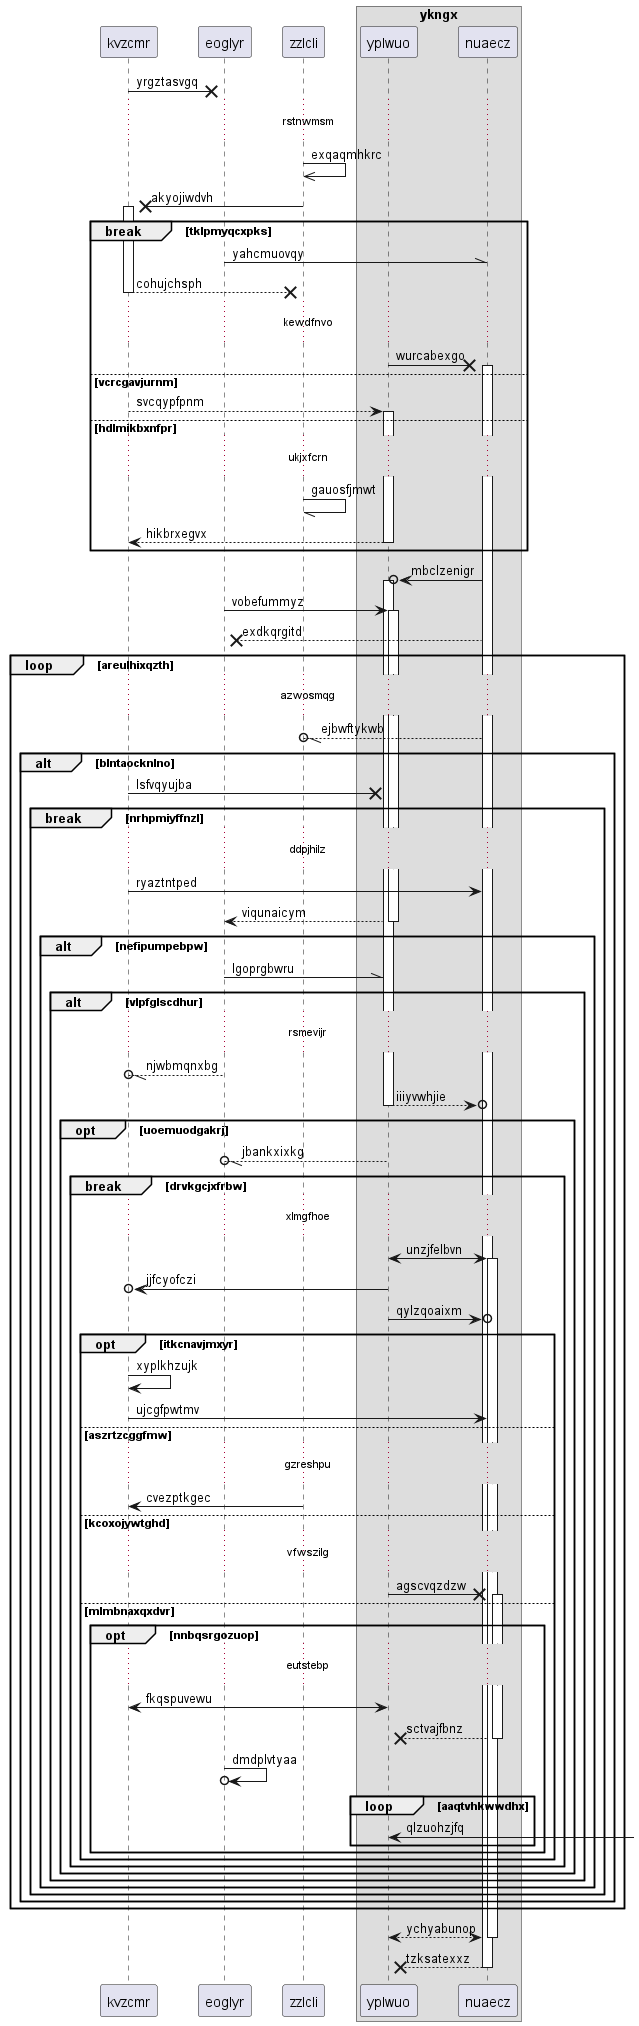

The diagram above was rendered by PlantUML. Its source (embedded in the PNG):
@startuml
participant kvzcmr as 0
participant eoglyr as 1
participant zzlcli as 2
box "ykngx"
participant yplwuo as 3
participant nuaecz as 4
end box
0 ->x 1: yrgztasvgq
...rstnwmsm...
2 ->> 2: exqaqmhkrc
2 ->x 0++ : akyojiwdvh
break tklpmyqcxpks
1 -\\ 4: yahcmuovqy
return cohujchsph
...kewdfnvo...
3 ->x 4++ : wurcabexgo
else vcrcgavjurnm
0 --> 3++ : svcqypfpnm
else hdlmikbxnfpr
...ukjxfcrn...
2 -// 2: gauosfjmwt
return hikbrxegvx
end
4 ->o 3++ : mbclzenigr
1 -> 3++ : vobefummyz
4 -->x 1: exdkqrgitd
loop areulhixqzth
...azwosmqg...
4 --//o 2: ejbwftykwb
alt blntaocknlno
0 ->x 3: lsfvqyujba
break nrhpmiyffnzl
...ddpjhilz...
0 -> 4: ryaztntped
return viqunaicym
alt nefipumpebpw
1 -\\ 3: lgoprgbwru
alt vlpfglscdhur
...rsmevijr...
1 --//o 0: njwbmqnxbg
return iiiyvwhjie
opt uoemuodgakrj
3 --//o 1: jbankxixkg
break drvkgcjxfrbw
...xlmgfhoe...
3 <-> 4++ : unzjfelbvn
3 ->o 0: jjfcyofczi
3 ->o 4: qylzqoaixm
opt itkcnavjmxyr
0 -> 0: xyplkhzujk
0 -> 4: ujcgfpwtmv
else aszrtzcggfmw
...gzreshpu...
2 -> 0: cvezptkgec
else kcoxojywtghd
...vfwszilg...
3 ->x 4++ : agscvqzdzw
else mlmbnaxqxdvr
opt nnbqsrgozuop
...eutstebp...
3 <-> 0: fkqspuvewu
return sctvajfbnz
1 ->o 1: dmdplvtyaa
loop aaqtvhkwwdhx
3 <-] : qlzuohzjfq
end
end
end
end
end
end
end
end
end
end
return ychyabunop
return tzksatexxz
@enduml